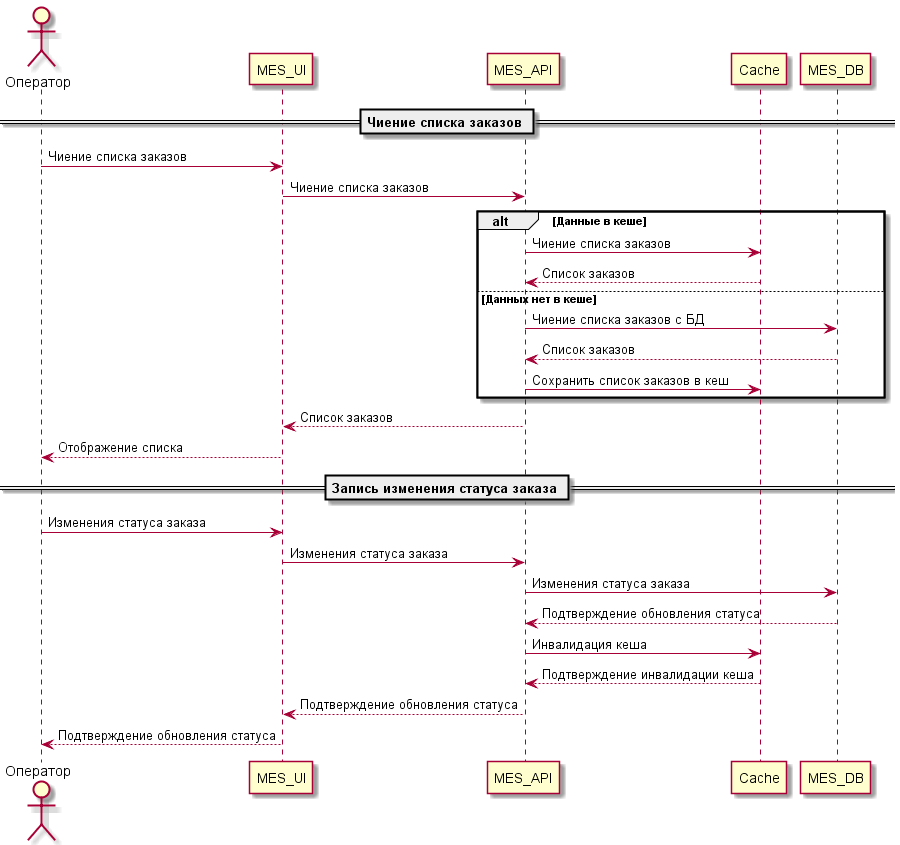

The diagram above was rendered by PlantUML. Its source (embedded in the PNG):
@startuml

actor Оператор
participant MES_UI
participant MES_API
participant Cache
participant MES_DB

== Чиение списка заказов ==

Оператор -> MES_UI: Чиение списка заказов
MES_UI -> MES_API: Чиение списка заказов

alt Данные в кеше
    MES_API -> Cache: Чиение списка заказов
    Cache --> MES_API: Список заказов
else Данных нет в кеше
    MES_API -> MES_DB: Чиение списка заказов с БД
    MES_DB --> MES_API: Список заказов
    MES_API -> Cache: Сохранить список заказов в кеш
end

MES_API --> MES_UI: Список заказов
MES_UI --> Оператор: Отображение списка

== Запись изменения статуса заказа ==

Оператор -> MES_UI: Изменения статуса заказа
MES_UI -> MES_API: Изменения статуса заказа

MES_API -> MES_DB: Изменения статуса заказа
MES_DB --> MES_API: Подтверждение обновления статуса

MES_API -> Cache: Инвалидация кеша
Cache --> MES_API: Подтверждение инвалидации кеша

MES_API --> MES_UI: Подтверждение обновления статуса
MES_UI --> Оператор: Подтверждение обновления статуса

@enduml